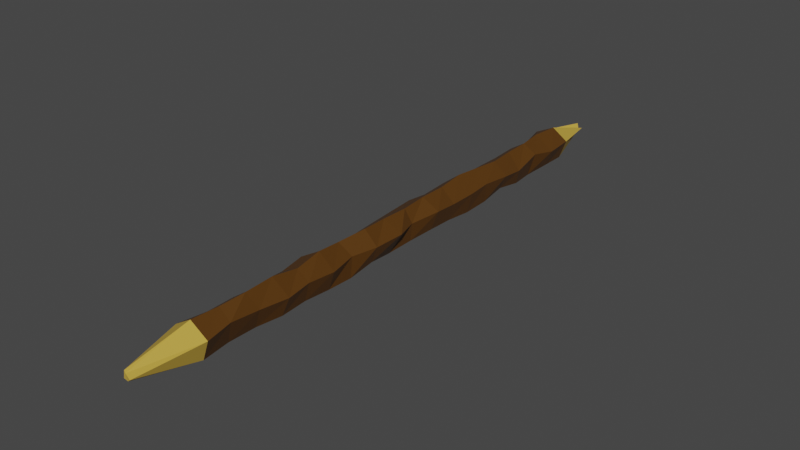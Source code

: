 # Source: organicTool.blend  (saved by Blender 2.92.15; exported with 4.5.12 LTS)
import bpy
from mathutils import Matrix  # noqa: F401  (used for matrix-valued properties, if any)

bpy.ops.wm.read_factory_settings(use_empty=True)
scene = bpy.context.scene
scene.name = 'Scene'

# ---- collections
col_collection = bpy.data.collections.new('Collection'); scene.collection.children.link(col_collection)

# ---- materials (node trees are filled in below, after node groups)
mat_wood = bpy.data.materials.new('Wood')
mat_wood.alpha_threshold = 0.0
mat_wood.use_transparent_shadow = False
mat_wood.line_color = (0.0, 0.0, 0.0, 1.0)
mat_cut_wood = bpy.data.materials.new('Cut wood')
mat_cut_wood.use_transparent_shadow = False

# ---- material node trees
mat_wood.use_nodes = True; mat_wood.node_tree.nodes.clear()
_N = mat_wood.node_tree.nodes; _L = mat_wood.node_tree.links
n0 = _N.new('ShaderNodeOutputMaterial'); n0.name = 'Material Output'; n0.location = (300, 300)
n1 = _N.new('ShaderNodeBsdfPrincipled'); n1.name = 'Principled BSDF'; n1.location = (10, 300)
n1.distribution = 'GGX'
n1.subsurface_method = 'BURLEY'
n1.inputs[0].default_value = (0.09285, 0.03702, 0.004177, 1.0)
n1.inputs[2].default_value = 0.4
n1.inputs[3].default_value = 1.45
n1.inputs[27].default_value = (0.0, 0.0, 0.0, 1.0)
n1.inputs[28].default_value = 1.0
_L.new(n1.outputs[0], n0.inputs[0])
n0.is_active_output = True
mat_cut_wood.use_nodes = True; mat_cut_wood.node_tree.nodes.clear()
_N = mat_cut_wood.node_tree.nodes; _L = mat_cut_wood.node_tree.links
n0 = _N.new('ShaderNodeBsdfPrincipled'); n0.name = 'Principled BSDF'; n0.location = (10, 300)
n0.distribution = 'GGX'
n0.subsurface_method = 'BURLEY'
n0.inputs[0].default_value = (0.5805, 0.3796, 0.0562, 1.0)
n0.inputs[3].default_value = 1.45
n0.inputs[27].default_value = (0.0, 0.0, 0.0, 1.0)
n0.inputs[28].default_value = 1.0
n1 = _N.new('ShaderNodeOutputMaterial'); n1.name = 'Material Output'; n1.location = (300, 300)
_L.new(n0.outputs[0], n1.inputs[0])
n1.is_active_output = True

# ---- world
world_world = bpy.data.worlds.new('World'); scene.world = world_world
world_world.use_nodes = True; world_world.node_tree.nodes.clear()
_N = world_world.node_tree.nodes; _L = world_world.node_tree.links
n0 = _N.new('ShaderNodeOutputWorld'); n0.name = 'World Output'; n0.location = (300, 300)
n1 = _N.new('ShaderNodeBackground'); n1.name = 'Background'; n1.location = (10, 300)
n1.inputs[0].default_value = (0.05088, 0.05088, 0.05088, 1.0)
_L.new(n1.outputs[0], n0.inputs[0])
n0.is_active_output = True
world_world.color = (0.05088, 0.05088, 0.05088)
world_world.use_sun_shadow = False
world_world.sun_shadow_jitter_overblur = 0.0

# ---- meshes
me_cylinder_001 = bpy.data.meshes.new('Cylinder.001')
me_cylinder_001.from_pydata([(-0.005898, 1.01, -14.6), (-0.09326, 0.999, 14.59), (0.951, 0.3192, -14.66), (1.039, 0.3526, 14.63), (0.5705, -0.8035, -14.57), (0.579, -0.8505, 14.6), (-0.4748, -0.7001, -14.44), (-0.5792, -0.8048, 14.66), (-1.143, 0.4655, -14.52), (-1.082, 0.405, 14.64), (-0.1589, 1.038, -12.88), (-0.001582, 1.001, -11.36), (0.008218, 0.9729, -9.752), (0.1791, 1.001, -8.087), (0.0468, 1.074, -6.479), (-0.06362, 1.152, -4.976), (0.0101, 1.021, -3.332), (0.009148, 1.026, -1.654), (0.1035, 0.9836, -0.0137), (0.002073, 0.9636, 1.556), (0.1308, 1.061, 3.201), (-0.09751, 0.9393, 4.953), (-0.004473, 1.072, 6.458), (0.1302, 0.8708, 8.073), (0.07756, 1.12, 9.721), (0.1735, 1.115, 11.52), (0.002476, 0.9774, 12.98), (0.8794, 0.5216, 13.13), (0.8632, 0.3405, 11.34), (1.023, 0.2306, 9.59), (0.893, 0.3439, 8.115), (0.9781, 0.2448, 6.43), (0.695, 0.3301, 4.819), (1.034, 0.3329, 3.311), (1.185, 0.4145, 1.542), (0.689, 0.3117, 0.08169), (1.028, 0.4272, -1.737), (0.9467, 0.2925, -3.231), (0.95, 0.3103, -4.899), (0.9005, 0.3802, -6.337), (0.9943, 0.2493, -8.146), (0.9557, 0.1141, -9.536), (0.7776, 0.4582, -11.47), (1.043, 0.2555, -12.92), (0.4278, -0.7894, 12.97), (0.4206, -0.8138, 11.26), (0.6548, -0.8178, 9.736), (0.5692, -0.7881, 8.113), (0.5698, -0.9115, 6.447), (0.6217, -0.92, 4.881), (0.6689, -0.6453, 3.332), (0.445, -0.8859, 1.686), (0.5322, -0.7865, 0.01859), (0.6703, -0.6992, -1.558), (0.6066, -0.7923, -3.223), (0.6234, -0.949, -4.899), (0.6401, -0.8796, -6.555), (0.628, -0.5889, -8.093), (0.6329, -0.8581, -9.776), (0.4201, -0.9189, -11.3), (0.5577, -0.8216, -13.14), (-0.5985, -0.795, 12.91), (-0.535, -0.8846, 11.29), (-0.613, -0.9559, 9.73), (-0.7193, -0.7246, 8.125), (-0.5522, -0.8528, 6.453), (-0.6002, -0.7428, 4.892), (-0.5769, -0.6213, 3.207), (-0.6269, -0.8175, 1.627), (-0.5857, -0.7512, 0.06552), (-0.828, -0.7042, -1.653), (-0.4875, -0.7708, -3.326), (-0.5141, -0.8426, -5.0), (-0.454, -0.9747, -6.557), (-0.5485, -0.97, -8.322), (-0.5363, -0.804, -9.556), (-0.5997, -0.8162, -11.36), (-0.675, -0.6953, -12.78), (-0.8465, 0.3734, 13.0), (-0.9439, 0.3241, 11.35), (-0.9306, 0.2062, 9.758), (-0.9532, 0.3088, 8.111), (-1.039, 0.4944, 6.67), (-0.8943, 0.2561, 4.893), (-0.8254, 0.3194, 3.236), (-0.9674, 0.3183, 1.574), (-0.9865, 0.3995, -0.007862), (-1.086, 0.423, -1.834), (-1.016, 0.3312, -3.111), (-1.101, 0.3552, -4.937), (-0.8604, 0.3506, -6.487), (-0.9773, 0.3078, -8.146), (-0.9457, 0.3115, -9.738), (-0.9404, 0.397, -11.39), (-0.8872, 0.2813, -12.89), (0.02868, 0.07745, -17.58), (0.2125, 0.06888, -17.72), (-0.01017, -0.09363, -17.62), (-0.1189, -0.1867, -17.72), (-0.1903, 0.2527, -17.85), (0.4018, 0.04322, 18.41), (-0.002994, 0.1618, 18.31), (0.1967, -0.1335, 18.36), (-0.1664, -0.1614, 18.3), (-0.08555, 0.2881, 18.3)], [], [(26, 1, 3, 27), (27, 3, 5, 44), (44, 5, 7, 61), (7, 5, 102, 103), (61, 7, 9, 78), (78, 9, 1, 26), (6, 8, 99, 98), (8, 94, 10, 0), (94, 93, 11, 10), (93, 92, 12, 11), (92, 91, 13, 12), (91, 90, 14, 13), (90, 89, 15, 14), (89, 88, 16, 15), (88, 87, 17, 16), (87, 86, 18, 17), (86, 85, 19, 18), (85, 84, 20, 19), (84, 83, 21, 20), (83, 82, 22, 21), (82, 81, 23, 22), (81, 80, 24, 23), (80, 79, 25, 24), (79, 78, 26, 25), (6, 77, 94, 8), (77, 76, 93, 94), (76, 75, 92, 93), (75, 74, 91, 92), (74, 73, 90, 91), (73, 72, 89, 90), (72, 71, 88, 89), (71, 70, 87, 88), (70, 69, 86, 87), (69, 68, 85, 86), (68, 67, 84, 85), (67, 66, 83, 84), (66, 65, 82, 83), (65, 64, 81, 82), (64, 63, 80, 81), (63, 62, 79, 80), (62, 61, 78, 79), (4, 60, 77, 6), (60, 59, 76, 77), (59, 58, 75, 76), (58, 57, 74, 75), (57, 56, 73, 74), (56, 55, 72, 73), (55, 54, 71, 72), (54, 53, 70, 71), (53, 52, 69, 70), (52, 51, 68, 69), (51, 50, 67, 68), (50, 49, 66, 67), (49, 48, 65, 66), (48, 47, 64, 65), (47, 46, 63, 64), (46, 45, 62, 63), (45, 44, 61, 62), (2, 43, 60, 4), (43, 42, 59, 60), (42, 41, 58, 59), (41, 40, 57, 58), (40, 39, 56, 57), (39, 38, 55, 56), (38, 37, 54, 55), (37, 36, 53, 54), (36, 35, 52, 53), (35, 34, 51, 52), (34, 33, 50, 51), (33, 32, 49, 50), (32, 31, 48, 49), (31, 30, 47, 48), (30, 29, 46, 47), (29, 28, 45, 46), (28, 27, 44, 45), (0, 10, 43, 2), (10, 11, 42, 43), (11, 12, 41, 42), (12, 13, 40, 41), (13, 14, 39, 40), (14, 15, 38, 39), (15, 16, 37, 38), (16, 17, 36, 37), (17, 18, 35, 36), (18, 19, 34, 35), (19, 20, 33, 34), (20, 21, 32, 33), (21, 22, 31, 32), (22, 23, 30, 31), (23, 24, 29, 30), (24, 25, 28, 29), (25, 26, 27, 28), (95, 96, 97, 98, 99), (2, 4, 97, 96), (8, 0, 95, 99), (0, 2, 96, 95), (4, 6, 98, 97), (100, 101, 104, 103, 102), (9, 7, 103, 104), (5, 3, 100, 102), (1, 9, 104, 101), (3, 1, 101, 100)])
me_cylinder_001.polygons.foreach_set('material_index', [0, 0, 0, 1, 0, 0, 1, 0, 0, 0, 0, 0, 0, 0, 0, 0, 0, 0, 0, 0, 0, 0, 0, 0, 0, 0, 0, 0, 0, 0, 0, 0, 0, 0, 0, 0, 0, 0, 0, 0, 0, 0, 0, 0, 0, 0, 0, 0, 0, 0, 0, 0, 0, 0, 0, 0, 0, 0, 0, 0, 0, 0, 0, 0, 0, 0, 0, 0, 0, 0, 0, 0, 0, 0, 0, 0, 0, 0, 0, 0, 0, 0, 0, 0, 0, 0, 0, 0, 0, 0, 0, 0, 1, 1, 1, 1, 1, 1, 1, 1, 1, 1])
_uv = me_cylinder_001.uv_layers.new(name='UVMap')
_uv.uv.foreach_set('vector', [1.0, 0.9722, 1.0, 1.0, 0.8, 1.0, 0.8, 0.9722, 0.8, 0.9722, 0.8, 1.0, 0.6, 1.0, 0.6, 0.9722, 0.6, 0.9722, 0.6, 1.0, 0.4, 1.0, 0.4, 0.9722, 0.4, 1.0, 0.6, 1.0, 0.6, 1.0, 0.4, 1.0, 0.4, 0.9722, 0.4, 1.0, 0.2, 1.0, 0.2, 0.9722, 0.2, 0.9722, 0.2, 1.0, 2.98e-08, 1.0, 2.98e-08, 0.9722, 0.4, 0.5, 0.2, 0.5, 0.2, 0.5, 0.4, 0.5, 0.2, 0.5, 0.2, 0.5278, 2.98e-08, 0.5278, 2.98e-08, 0.5, 0.2, 0.5278, 0.2, 0.5556, 2.98e-08, 0.5556, 2.98e-08, 0.5278, 0.2, 0.5556, 0.2, 0.5833, 2.98e-08, 0.5833, 2.98e-08, 0.5556, 0.2, 0.5833, 0.2, 0.6111, 2.98e-08, 0.6111, 2.98e-08, 0.5833, 0.2, 0.6111, 0.2, 0.6389, 2.98e-08, 0.6389, 2.98e-08, 0.6111, 0.2, 0.6389, 0.2, 0.6667, 2.98e-08, 0.6667, 2.98e-08, 0.6389, 0.2, 0.6667, 0.2, 0.6944, 2.98e-08, 0.6944, 2.98e-08, 0.6667, 0.2, 0.6944, 0.2, 0.7222, 2.98e-08, 0.7222, 2.98e-08, 0.6944, 0.2, 0.7222, 0.2, 0.75, 2.98e-08, 0.75, 2.98e-08, 0.7222, 0.2, 0.75, 0.2, 0.7778, 2.98e-08, 0.7778, 2.98e-08, 0.75, 0.2, 0.7778, 0.2, 0.8056, 2.98e-08, 0.8056, 2.98e-08, 0.7778, 0.2, 0.8056, 0.2, 0.8333, 2.98e-08, 0.8333, 2.98e-08, 0.8056, 0.2, 0.8333, 0.2, 0.8611, 2.98e-08, 0.8611, 2.98e-08, 0.8333, 0.2, 0.8611, 0.2, 0.8889, 2.98e-08, 0.8889, 2.98e-08, 0.8611, 0.2, 0.8889, 0.2, 0.9167, 2.98e-08, 0.9167, 2.98e-08, 0.8889, 0.2, 0.9167, 0.2, 0.9444, 2.98e-08, 0.9444, 2.98e-08, 0.9167, 0.2, 0.9444, 0.2, 0.9722, 2.98e-08, 0.9722, 2.98e-08, 0.9444, 0.4, 0.5, 0.4, 0.5278, 0.2, 0.5278, 0.2, 0.5, 0.4, 0.5278, 0.4, 0.5556, 0.2, 0.5556, 0.2, 0.5278, 0.4, 0.5556, 0.4, 0.5833, 0.2, 0.5833, 0.2, 0.5556, 0.4, 0.5833, 0.4, 0.6111, 0.2, 0.6111, 0.2, 0.5833, 0.4, 0.6111, 0.4, 0.6389, 0.2, 0.6389, 0.2, 0.6111, 0.4, 0.6389, 0.4, 0.6667, 0.2, 0.6667, 0.2, 0.6389, 0.4, 0.6667, 0.4, 0.6944, 0.2, 0.6944, 0.2, 0.6667, 0.4, 0.6944, 0.4, 0.7222, 0.2, 0.7222, 0.2, 0.6944, 0.4, 0.7222, 0.4, 0.75, 0.2, 0.75, 0.2, 0.7222, 0.4, 0.75, 0.4, 0.7778, 0.2, 0.7778, 0.2, 0.75, 0.4, 0.7778, 0.4, 0.8056, 0.2, 0.8056, 0.2, 0.7778, 0.4, 0.8056, 0.4, 0.8333, 0.2, 0.8333, 0.2, 0.8056, 0.4, 0.8333, 0.4, 0.8611, 0.2, 0.8611, 0.2, 0.8333, 0.4, 0.8611, 0.4, 0.8889, 0.2, 0.8889, 0.2, 0.8611, 0.4, 0.8889, 0.4, 0.9167, 0.2, 0.9167, 0.2, 0.8889, 0.4, 0.9167, 0.4, 0.9444, 0.2, 0.9444, 0.2, 0.9167, 0.4, 0.9444, 0.4, 0.9722, 0.2, 0.9722, 0.2, 0.9444, 0.6, 0.5, 0.6, 0.5278, 0.4, 0.5278, 0.4, 0.5, 0.6, 0.5278, 0.6, 0.5556, 0.4, 0.5556, 0.4, 0.5278, 0.6, 0.5556, 0.6, 0.5833, 0.4, 0.5833, 0.4, 0.5556, 0.6, 0.5833, 0.6, 0.6111, 0.4, 0.6111, 0.4, 0.5833, 0.6, 0.6111, 0.6, 0.6389, 0.4, 0.6389, 0.4, 0.6111, 0.6, 0.6389, 0.6, 0.6667, 0.4, 0.6667, 0.4, 0.6389, 0.6, 0.6667, 0.6, 0.6944, 0.4, 0.6944, 0.4, 0.6667, 0.6, 0.6944, 0.6, 0.7222, 0.4, 0.7222, 0.4, 0.6944, 0.6, 0.7222, 0.6, 0.75, 0.4, 0.75, 0.4, 0.7222, 0.6, 0.75, 0.6, 0.7778, 0.4, 0.7778, 0.4, 0.75, 0.6, 0.7778, 0.6, 0.8056, 0.4, 0.8056, 0.4, 0.7778, 0.6, 0.8056, 0.6, 0.8333, 0.4, 0.8333, 0.4, 0.8056, 0.6, 0.8333, 0.6, 0.8611, 0.4, 0.8611, 0.4, 0.8333, 0.6, 0.8611, 0.6, 0.8889, 0.4, 0.8889, 0.4, 0.8611, 0.6, 0.8889, 0.6, 0.9167, 0.4, 0.9167, 0.4, 0.8889, 0.6, 0.9167, 0.6, 0.9444, 0.4, 0.9444, 0.4, 0.9167, 0.6, 0.9444, 0.6, 0.9722, 0.4, 0.9722, 0.4, 0.9444, 0.8, 0.5, 0.8, 0.5278, 0.6, 0.5278, 0.6, 0.5, 0.8, 0.5278, 0.8, 0.5556, 0.6, 0.5556, 0.6, 0.5278, 0.8, 0.5556, 0.8, 0.5833, 0.6, 0.5833, 0.6, 0.5556, 0.8, 0.5833, 0.8, 0.6111, 0.6, 0.6111, 0.6, 0.5833, 0.8, 0.6111, 0.8, 0.6389, 0.6, 0.6389, 0.6, 0.6111, 0.8, 0.6389, 0.8, 0.6667, 0.6, 0.6667, 0.6, 0.6389, 0.8, 0.6667, 0.8, 0.6944, 0.6, 0.6944, 0.6, 0.6667, 0.8, 0.6944, 0.8, 0.7222, 0.6, 0.7222, 0.6, 0.6944, 0.8, 0.7222, 0.8, 0.75, 0.6, 0.75, 0.6, 0.7222, 0.8, 0.75, 0.8, 0.7778, 0.6, 0.7778, 0.6, 0.75, 0.8, 0.7778, 0.8, 0.8056, 0.6, 0.8056, 0.6, 0.7778, 0.8, 0.8056, 0.8, 0.8333, 0.6, 0.8333, 0.6, 0.8056, 0.8, 0.8333, 0.8, 0.8611, 0.6, 0.8611, 0.6, 0.8333, 0.8, 0.8611, 0.8, 0.8889, 0.6, 0.8889, 0.6, 0.8611, 0.8, 0.8889, 0.8, 0.9167, 0.6, 0.9167, 0.6, 0.8889, 0.8, 0.9167, 0.8, 0.9444, 0.6, 0.9444, 0.6, 0.9167, 0.8, 0.9444, 0.8, 0.9722, 0.6, 0.9722, 0.6, 0.9444, 1.0, 0.5, 1.0, 0.5278, 0.8, 0.5278, 0.8, 0.5, 1.0, 0.5278, 1.0, 0.5556, 0.8, 0.5556, 0.8, 0.5278, 1.0, 0.5556, 1.0, 0.5833, 0.8, 0.5833, 0.8, 0.5556, 1.0, 0.5833, 1.0, 0.6111, 0.8, 0.6111, 0.8, 0.5833, 1.0, 0.6111, 1.0, 0.6389, 0.8, 0.6389, 0.8, 0.6111, 1.0, 0.6389, 1.0, 0.6667, 0.8, 0.6667, 0.8, 0.6389, 1.0, 0.6667, 1.0, 0.6944, 0.8, 0.6944, 0.8, 0.6667, 1.0, 0.6944, 1.0, 0.7222, 0.8, 0.7222, 0.8, 0.6944, 1.0, 0.7222, 1.0, 0.75, 0.8, 0.75, 0.8, 0.7222, 1.0, 0.75, 1.0, 0.7778, 0.8, 0.7778, 0.8, 0.75, 1.0, 0.7778, 1.0, 0.8056, 0.8, 0.8056, 0.8, 0.7778, 1.0, 0.8056, 1.0, 0.8333, 0.8, 0.8333, 0.8, 0.8056, 1.0, 0.8333, 1.0, 0.8611, 0.8, 0.8611, 0.8, 0.8333, 1.0, 0.8611, 1.0, 0.8889, 0.8, 0.8889, 0.8, 0.8611, 1.0, 0.8889, 1.0, 0.9167, 0.8, 0.9167, 0.8, 0.8889, 1.0, 0.9167, 1.0, 0.9444, 0.8, 0.9444, 0.8, 0.9167, 1.0, 0.9444, 1.0, 0.9722, 0.8, 0.9722, 0.8, 0.9444, 0.75, 0.49, 0.9783, 0.3242, 0.8911, 0.05584, 0.6089, 0.05584, 0.5217, 0.3242, 0.8, 0.5, 0.6, 0.5, 0.6, 0.5, 0.8, 0.5, 0.2, 0.5, 2.98e-08, 0.5, 2.98e-08, 0.5, 0.2, 0.5, 1.0, 0.5, 0.8, 0.5, 0.8, 0.5, 1.0, 0.5, 0.6, 0.5, 0.4, 0.5, 0.4, 0.5, 0.6, 0.5, 0.4783, 0.3242, 0.25, 0.49, 0.02175, 0.3242, 0.1089, 0.05584, 0.3911, 0.05584, 0.2, 1.0, 0.4, 1.0, 0.4, 1.0, 0.2, 1.0, 0.6, 1.0, 0.8, 1.0, 0.8, 1.0, 0.6, 1.0, 2.98e-08, 1.0, 0.2, 1.0, 0.2, 1.0, 2.98e-08, 1.0, 0.8, 1.0, 1.0, 1.0, 1.0, 1.0, 0.8, 1.0])
me_cylinder_001.materials.append(mat_wood)
me_cylinder_001.materials.append(mat_cut_wood)
me_cylinder_001.use_remesh_fix_poles = True
me_cylinder_001.use_remesh_preserve_attributes = False
me_cylinder_001.use_mirror_vertex_groups = False
me_cylinder_001.update()

# ---- objects
ob_cylinder = bpy.data.objects.new('Cylinder', me_cylinder_001)

# ---- transforms, parenting, visibility, modifiers, constraints
ob_cylinder.location = (0.0, 0.0, 0.0)
ob_cylinder.rotation_euler = (1.571, -0.0, 0.0)
ob_cylinder.scale = (0.3004, 0.3004, 0.3004)
ob_cylinder.lineart.crease_threshold = 0.0

# ---- collection membership
col_collection.objects.link(ob_cylinder)

# ---- scene / render settings (as saved in the file)
scene.frame_start = 1; scene.frame_end = 250; scene.frame_set(1)
scene.render.engine = 'BLENDER_EEVEE_NEXT'
scene.cycles.use_denoising = False
scene.cycles.samples = 128
scene.cycles.sampling_pattern = 'TABULATED_SOBOL'
scene.cycles.use_adaptive_sampling = False
scene.cycles.use_light_tree = False
scene.view_settings.view_transform = 'Filmic'
bpy.context.view_layer.update()

# ---- added for rendering (the .blend has no active camera and no usable light): camera, sun
cam_auto = bpy.data.cameras.new('AutoCamera')
cam_auto.lens = 50.0
cam_auto.sensor_width = 36.0
cam_auto.clip_end = 1000.0
ob_auto_camera = bpy.data.objects.new('AutoCamera', cam_auto)
scene.collection.objects.link(ob_auto_camera)
ob_auto_camera.location = (10.1257, -12.2277, 8.12204)
ob_auto_camera.rotation_euler = (1.09748, -7.21219e-08, 0.694738)
scene.camera = ob_auto_camera
light_auto_sun = bpy.data.lights.new('AutoSun', 'SUN')
light_auto_sun.energy = 3.0
light_auto_sun.angle = 0.0523599
ob_auto_sun = bpy.data.objects.new('AutoSun', light_auto_sun)
scene.collection.objects.link(ob_auto_sun)
ob_auto_sun.rotation_euler = (0.872665, 0.174533, 0.523599)
bpy.context.view_layer.update()
